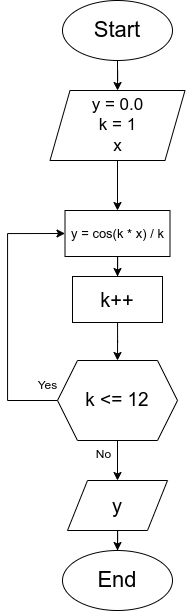

The diagram above was exported from draw.io. Its source (the exported page's mxGraphModel, read from the mxfile embedded in the PNG):
<mxGraphModel dx="1035" dy="700" grid="1" gridSize="10" guides="1" tooltips="1" connect="1" arrows="1" fold="1" page="1" pageScale="1" pageWidth="850" pageHeight="1100" math="0" shadow="0">
  <root>
    <mxCell id="0" />
    <mxCell id="1" parent="0" />
    <mxCell id="vf2Jhj-VmxQPdwBKj3-4-4" value="" style="edgeStyle=orthogonalEdgeStyle;rounded=0;orthogonalLoop=1;jettySize=auto;html=1;" edge="1" parent="1" source="vf2Jhj-VmxQPdwBKj3-4-1" target="vf2Jhj-VmxQPdwBKj3-4-3">
      <mxGeometry relative="1" as="geometry" />
    </mxCell>
    <mxCell id="vf2Jhj-VmxQPdwBKj3-4-1" value="&lt;font style=&quot;font-size: 22px;&quot;&gt;Start&lt;/font&gt;" style="ellipse;whiteSpace=wrap;html=1;" vertex="1" parent="1">
      <mxGeometry x="345" y="50" width="110" height="60" as="geometry" />
    </mxCell>
    <mxCell id="vf2Jhj-VmxQPdwBKj3-4-2" value="&lt;font style=&quot;font-size: 22px;&quot;&gt;End&lt;/font&gt;" style="ellipse;whiteSpace=wrap;html=1;" vertex="1" parent="1">
      <mxGeometry x="345" y="600" width="110" height="60" as="geometry" />
    </mxCell>
    <mxCell id="vf2Jhj-VmxQPdwBKj3-4-193" style="edgeStyle=orthogonalEdgeStyle;rounded=0;orthogonalLoop=1;jettySize=auto;html=1;entryX=0.5;entryY=0;entryDx=0;entryDy=0;" edge="1" parent="1" source="vf2Jhj-VmxQPdwBKj3-4-3" target="vf2Jhj-VmxQPdwBKj3-4-183">
      <mxGeometry relative="1" as="geometry" />
    </mxCell>
    <mxCell id="vf2Jhj-VmxQPdwBKj3-4-3" value="&lt;div style=&quot;font-size: 17px;&quot;&gt;&lt;font style=&quot;font-size: 17px;&quot;&gt;y = 0.0&lt;/font&gt;&lt;/div&gt;&lt;div style=&quot;font-size: 17px;&quot;&gt;&lt;font style=&quot;font-size: 17px;&quot;&gt;k = 1&lt;/font&gt;&lt;/div&gt;&lt;div style=&quot;font-size: 17px;&quot;&gt;&lt;font style=&quot;font-size: 17px;&quot;&gt;x&lt;/font&gt;&lt;/div&gt;" style="shape=parallelogram;perimeter=parallelogramPerimeter;whiteSpace=wrap;html=1;fixedSize=1;align=center;" vertex="1" parent="1">
      <mxGeometry x="332.5" y="140" width="135" height="70" as="geometry" />
    </mxCell>
    <mxCell id="vf2Jhj-VmxQPdwBKj3-4-195" style="edgeStyle=orthogonalEdgeStyle;rounded=0;orthogonalLoop=1;jettySize=auto;html=1;entryX=0;entryY=0.5;entryDx=0;entryDy=0;" edge="1" parent="1" source="vf2Jhj-VmxQPdwBKj3-4-153" target="vf2Jhj-VmxQPdwBKj3-4-183">
      <mxGeometry relative="1" as="geometry">
        <Array as="points">
          <mxPoint x="290" y="450" />
          <mxPoint x="290" y="283" />
        </Array>
      </mxGeometry>
    </mxCell>
    <mxCell id="vf2Jhj-VmxQPdwBKj3-4-196" style="edgeStyle=orthogonalEdgeStyle;rounded=0;orthogonalLoop=1;jettySize=auto;html=1;entryX=0.5;entryY=0;entryDx=0;entryDy=0;" edge="1" parent="1" source="vf2Jhj-VmxQPdwBKj3-4-153" target="vf2Jhj-VmxQPdwBKj3-4-190">
      <mxGeometry relative="1" as="geometry" />
    </mxCell>
    <mxCell id="vf2Jhj-VmxQPdwBKj3-4-153" value="&lt;font style=&quot;font-size: 19px;&quot;&gt;k &amp;lt;= 12&lt;/font&gt;" style="shape=hexagon;perimeter=hexagonPerimeter2;whiteSpace=wrap;html=1;fixedSize=1;" vertex="1" parent="1">
      <mxGeometry x="340" y="410" width="120" height="80" as="geometry" />
    </mxCell>
    <mxCell id="vf2Jhj-VmxQPdwBKj3-4-167" value="Yes" style="text;html=1;align=center;verticalAlign=middle;resizable=0;points=[];autosize=1;strokeColor=none;fillColor=none;" vertex="1" parent="1">
      <mxGeometry x="310" y="420" width="40" height="30" as="geometry" />
    </mxCell>
    <mxCell id="vf2Jhj-VmxQPdwBKj3-4-169" value="No" style="text;html=1;align=center;verticalAlign=middle;resizable=0;points=[];autosize=1;strokeColor=none;fillColor=none;" vertex="1" parent="1">
      <mxGeometry x="366" y="489" width="40" height="30" as="geometry" />
    </mxCell>
    <mxCell id="vf2Jhj-VmxQPdwBKj3-4-186" style="edgeStyle=orthogonalEdgeStyle;rounded=0;orthogonalLoop=1;jettySize=auto;html=1;entryX=0.5;entryY=0;entryDx=0;entryDy=0;" edge="1" parent="1" source="vf2Jhj-VmxQPdwBKj3-4-183" target="vf2Jhj-VmxQPdwBKj3-4-185">
      <mxGeometry relative="1" as="geometry" />
    </mxCell>
    <mxCell id="vf2Jhj-VmxQPdwBKj3-4-183" value="&lt;font style=&quot;font-size: 13px;&quot;&gt;y = cos(k * x) / k&lt;/font&gt;" style="whiteSpace=wrap;html=1;" vertex="1" parent="1">
      <mxGeometry x="347.5" y="260" width="105" height="46" as="geometry" />
    </mxCell>
    <mxCell id="vf2Jhj-VmxQPdwBKj3-4-194" style="edgeStyle=orthogonalEdgeStyle;rounded=0;orthogonalLoop=1;jettySize=auto;html=1;entryX=0.5;entryY=0;entryDx=0;entryDy=0;" edge="1" parent="1" source="vf2Jhj-VmxQPdwBKj3-4-185" target="vf2Jhj-VmxQPdwBKj3-4-153">
      <mxGeometry relative="1" as="geometry" />
    </mxCell>
    <mxCell id="vf2Jhj-VmxQPdwBKj3-4-185" value="&lt;font style=&quot;font-size: 20px;&quot;&gt;k++&lt;/font&gt;" style="whiteSpace=wrap;html=1;" vertex="1" parent="1">
      <mxGeometry x="355" y="326" width="90" height="46" as="geometry" />
    </mxCell>
    <mxCell id="vf2Jhj-VmxQPdwBKj3-4-191" style="edgeStyle=orthogonalEdgeStyle;rounded=0;orthogonalLoop=1;jettySize=auto;html=1;entryX=0.5;entryY=0;entryDx=0;entryDy=0;" edge="1" parent="1" source="vf2Jhj-VmxQPdwBKj3-4-190" target="vf2Jhj-VmxQPdwBKj3-4-2">
      <mxGeometry relative="1" as="geometry" />
    </mxCell>
    <mxCell id="vf2Jhj-VmxQPdwBKj3-4-190" value="&lt;font style=&quot;font-size: 20px;&quot;&gt;y&lt;/font&gt;" style="shape=parallelogram;perimeter=parallelogramPerimeter;whiteSpace=wrap;html=1;fixedSize=1;" vertex="1" parent="1">
      <mxGeometry x="350" y="530" width="100" height="50" as="geometry" />
    </mxCell>
  </root>
</mxGraphModel>